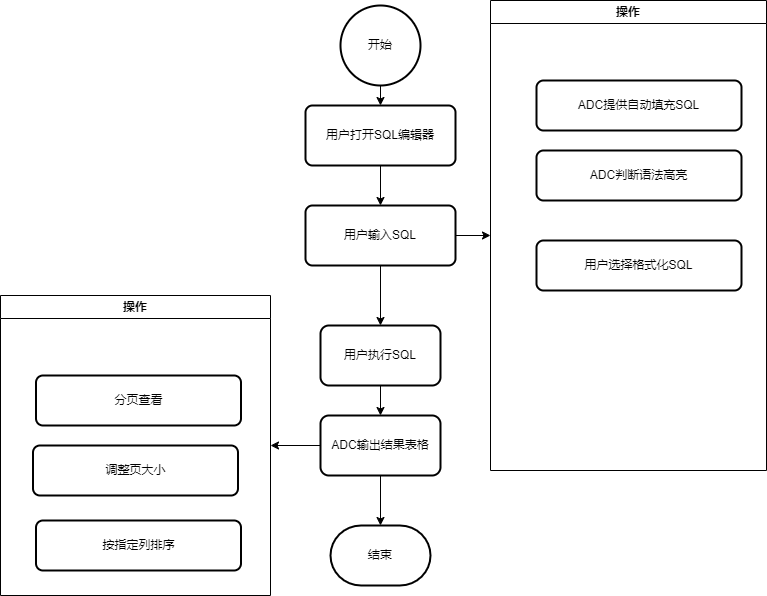

The diagram above was exported from draw.io. Its source (the exported page's mxGraphModel, read from the mxfile embedded in the PNG):
<mxGraphModel dx="2501" dy="738" grid="1" gridSize="10" guides="1" tooltips="1" connect="1" arrows="1" fold="1" page="1" pageScale="1" pageWidth="827" pageHeight="1169" math="0" shadow="0">
  <root>
    <mxCell id="WIyWlLk6GJQsqaUBKTNV-0" />
    <mxCell id="WIyWlLk6GJQsqaUBKTNV-1" parent="WIyWlLk6GJQsqaUBKTNV-0" />
    <mxCell id="cwy2zFpdUiN23_DuvUop-3" style="edgeStyle=orthogonalEdgeStyle;rounded=0;orthogonalLoop=1;jettySize=auto;html=1;exitX=0.5;exitY=1;exitDx=0;exitDy=0;exitPerimeter=0;entryX=0.5;entryY=0;entryDx=0;entryDy=0;" edge="1" parent="WIyWlLk6GJQsqaUBKTNV-1" source="cwy2zFpdUiN23_DuvUop-0" target="cwy2zFpdUiN23_DuvUop-1">
      <mxGeometry relative="1" as="geometry" />
    </mxCell>
    <mxCell id="cwy2zFpdUiN23_DuvUop-0" value="开始" style="strokeWidth=2;html=1;shape=mxgraph.flowchart.start_2;whiteSpace=wrap;" vertex="1" parent="WIyWlLk6GJQsqaUBKTNV-1">
      <mxGeometry x="230" y="20" width="80" height="80" as="geometry" />
    </mxCell>
    <mxCell id="cwy2zFpdUiN23_DuvUop-5" value="" style="edgeStyle=orthogonalEdgeStyle;rounded=0;orthogonalLoop=1;jettySize=auto;html=1;" edge="1" parent="WIyWlLk6GJQsqaUBKTNV-1" source="cwy2zFpdUiN23_DuvUop-1" target="cwy2zFpdUiN23_DuvUop-4">
      <mxGeometry relative="1" as="geometry" />
    </mxCell>
    <mxCell id="cwy2zFpdUiN23_DuvUop-1" value="用户打开SQL编辑器" style="rounded=1;whiteSpace=wrap;html=1;absoluteArcSize=1;arcSize=14;strokeWidth=2;" vertex="1" parent="WIyWlLk6GJQsqaUBKTNV-1">
      <mxGeometry x="195" y="120" width="150" height="60" as="geometry" />
    </mxCell>
    <mxCell id="cwy2zFpdUiN23_DuvUop-7" value="" style="edgeStyle=orthogonalEdgeStyle;rounded=0;orthogonalLoop=1;jettySize=auto;html=1;" edge="1" parent="WIyWlLk6GJQsqaUBKTNV-1" source="cwy2zFpdUiN23_DuvUop-4" target="cwy2zFpdUiN23_DuvUop-6">
      <mxGeometry relative="1" as="geometry" />
    </mxCell>
    <mxCell id="cwy2zFpdUiN23_DuvUop-43" style="edgeStyle=orthogonalEdgeStyle;rounded=0;orthogonalLoop=1;jettySize=auto;html=1;exitX=1;exitY=0.5;exitDx=0;exitDy=0;entryX=0;entryY=0.5;entryDx=0;entryDy=0;" edge="1" parent="WIyWlLk6GJQsqaUBKTNV-1" source="cwy2zFpdUiN23_DuvUop-4" target="cwy2zFpdUiN23_DuvUop-34">
      <mxGeometry relative="1" as="geometry" />
    </mxCell>
    <mxCell id="cwy2zFpdUiN23_DuvUop-4" value="用户输入SQL" style="rounded=1;whiteSpace=wrap;html=1;absoluteArcSize=1;arcSize=14;strokeWidth=2;" vertex="1" parent="WIyWlLk6GJQsqaUBKTNV-1">
      <mxGeometry x="195" y="220" width="150" height="60" as="geometry" />
    </mxCell>
    <mxCell id="cwy2zFpdUiN23_DuvUop-9" value="" style="edgeStyle=orthogonalEdgeStyle;rounded=0;orthogonalLoop=1;jettySize=auto;html=1;" edge="1" parent="WIyWlLk6GJQsqaUBKTNV-1" source="cwy2zFpdUiN23_DuvUop-6" target="cwy2zFpdUiN23_DuvUop-8">
      <mxGeometry relative="1" as="geometry" />
    </mxCell>
    <mxCell id="cwy2zFpdUiN23_DuvUop-6" value="用户执行SQL" style="whiteSpace=wrap;html=1;rounded=1;arcSize=14;strokeWidth=2;" vertex="1" parent="WIyWlLk6GJQsqaUBKTNV-1">
      <mxGeometry x="210" y="340" width="120" height="60" as="geometry" />
    </mxCell>
    <mxCell id="cwy2zFpdUiN23_DuvUop-41" style="edgeStyle=orthogonalEdgeStyle;rounded=0;orthogonalLoop=1;jettySize=auto;html=1;exitX=0;exitY=0.5;exitDx=0;exitDy=0;entryX=1;entryY=0.5;entryDx=0;entryDy=0;" edge="1" parent="WIyWlLk6GJQsqaUBKTNV-1" source="cwy2zFpdUiN23_DuvUop-8" target="cwy2zFpdUiN23_DuvUop-37">
      <mxGeometry relative="1" as="geometry" />
    </mxCell>
    <mxCell id="cwy2zFpdUiN23_DuvUop-8" value="ADC输出结果表格" style="whiteSpace=wrap;html=1;rounded=1;arcSize=14;strokeWidth=2;" vertex="1" parent="WIyWlLk6GJQsqaUBKTNV-1">
      <mxGeometry x="210" y="430" width="120" height="60" as="geometry" />
    </mxCell>
    <mxCell id="cwy2zFpdUiN23_DuvUop-15" value="结束" style="strokeWidth=2;html=1;shape=mxgraph.flowchart.terminator;whiteSpace=wrap;" vertex="1" parent="WIyWlLk6GJQsqaUBKTNV-1">
      <mxGeometry x="220" y="540" width="100" height="60" as="geometry" />
    </mxCell>
    <mxCell id="cwy2zFpdUiN23_DuvUop-16" style="edgeStyle=orthogonalEdgeStyle;rounded=0;orthogonalLoop=1;jettySize=auto;html=1;exitX=0.5;exitY=1;exitDx=0;exitDy=0;entryX=0.5;entryY=0;entryDx=0;entryDy=0;entryPerimeter=0;" edge="1" parent="WIyWlLk6GJQsqaUBKTNV-1" source="cwy2zFpdUiN23_DuvUop-8" target="cwy2zFpdUiN23_DuvUop-15">
      <mxGeometry relative="1" as="geometry" />
    </mxCell>
    <mxCell id="cwy2zFpdUiN23_DuvUop-34" value="操作" style="swimlane;whiteSpace=wrap;html=1;" vertex="1" parent="WIyWlLk6GJQsqaUBKTNV-1">
      <mxGeometry x="380" y="15" width="276" height="470" as="geometry" />
    </mxCell>
    <mxCell id="cwy2zFpdUiN23_DuvUop-19" value="ADC提供自动填充SQL" style="rounded=1;whiteSpace=wrap;html=1;absoluteArcSize=1;arcSize=14;strokeWidth=2;" vertex="1" parent="cwy2zFpdUiN23_DuvUop-34">
      <mxGeometry x="46" y="80" width="205" height="50" as="geometry" />
    </mxCell>
    <mxCell id="cwy2zFpdUiN23_DuvUop-20" value="ADC判断语法高亮" style="rounded=1;whiteSpace=wrap;html=1;absoluteArcSize=1;arcSize=14;strokeWidth=2;" vertex="1" parent="cwy2zFpdUiN23_DuvUop-34">
      <mxGeometry x="46" y="150" width="205" height="50" as="geometry" />
    </mxCell>
    <mxCell id="cwy2zFpdUiN23_DuvUop-22" value="用户选择格式化SQL" style="rounded=1;whiteSpace=wrap;html=1;absoluteArcSize=1;arcSize=14;strokeWidth=2;" vertex="1" parent="cwy2zFpdUiN23_DuvUop-34">
      <mxGeometry x="46" y="240" width="205" height="50" as="geometry" />
    </mxCell>
    <mxCell id="cwy2zFpdUiN23_DuvUop-37" value="操作" style="swimlane;whiteSpace=wrap;html=1;" vertex="1" parent="WIyWlLk6GJQsqaUBKTNV-1">
      <mxGeometry x="-110" y="310" width="270" height="300" as="geometry" />
    </mxCell>
    <mxCell id="cwy2zFpdUiN23_DuvUop-38" value="分页查看" style="rounded=1;whiteSpace=wrap;html=1;absoluteArcSize=1;arcSize=14;strokeWidth=2;" vertex="1" parent="cwy2zFpdUiN23_DuvUop-37">
      <mxGeometry x="35.5" y="80" width="205" height="50" as="geometry" />
    </mxCell>
    <mxCell id="cwy2zFpdUiN23_DuvUop-40" value="调整页大小" style="rounded=1;whiteSpace=wrap;html=1;absoluteArcSize=1;arcSize=14;strokeWidth=2;" vertex="1" parent="cwy2zFpdUiN23_DuvUop-37">
      <mxGeometry x="32.5" y="150" width="205" height="50" as="geometry" />
    </mxCell>
    <mxCell id="cwy2zFpdUiN23_DuvUop-44" value="按指定列排序" style="rounded=1;whiteSpace=wrap;html=1;absoluteArcSize=1;arcSize=14;strokeWidth=2;" vertex="1" parent="cwy2zFpdUiN23_DuvUop-37">
      <mxGeometry x="35.5" y="225" width="205" height="50" as="geometry" />
    </mxCell>
  </root>
</mxGraphModel>